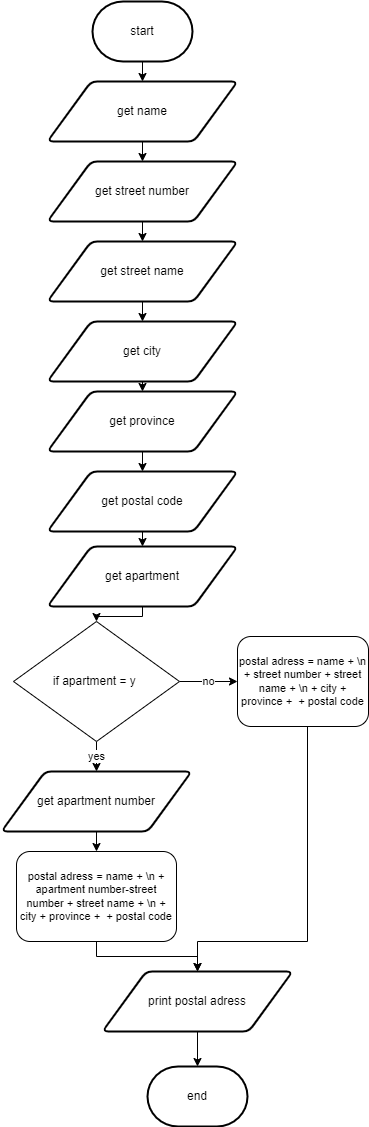

The diagram above was exported from draw.io. Its source (the exported page's mxGraphModel, read from the mxfile embedded in the PNG):
<mxGraphModel dx="690" dy="526" grid="1" gridSize="10" guides="1" tooltips="1" connect="1" arrows="1" fold="1" page="1" pageScale="1" pageWidth="827" pageHeight="1169" math="0" shadow="0">
  <root>
    <mxCell id="0" />
    <mxCell id="1" parent="0" />
    <mxCell id="119" value="end" style="strokeWidth=2;html=1;shape=mxgraph.flowchart.terminator;whiteSpace=wrap;" parent="1" vertex="1">
      <mxGeometry x="429" y="1075" width="100" height="60" as="geometry" />
    </mxCell>
    <mxCell id="149" value="no" style="edgeStyle=orthogonalEdgeStyle;shape=connector;rounded=0;html=1;exitX=1;exitY=0.5;exitDx=0;exitDy=0;entryX=0;entryY=0.5;entryDx=0;entryDy=0;labelBackgroundColor=default;fontFamily=Helvetica;fontSize=11;fontColor=default;endArrow=classic;strokeColor=default;" parent="1" source="122" target="147" edge="1">
      <mxGeometry relative="1" as="geometry" />
    </mxCell>
    <mxCell id="168" value="yes" style="edgeStyle=orthogonalEdgeStyle;shape=connector;rounded=0;html=1;exitX=0.5;exitY=1;exitDx=0;exitDy=0;entryX=0.5;entryY=0;entryDx=0;entryDy=0;labelBackgroundColor=default;fontFamily=Helvetica;fontSize=11;fontColor=default;endArrow=classic;strokeColor=default;" edge="1" parent="1" source="122" target="167">
      <mxGeometry relative="1" as="geometry" />
    </mxCell>
    <mxCell id="122" value="if apartment = y&amp;nbsp;" style="rhombus;whiteSpace=wrap;html=1;" parent="1" vertex="1">
      <mxGeometry x="295" y="630" width="166" height="120" as="geometry" />
    </mxCell>
    <mxCell id="157" style="edgeStyle=orthogonalEdgeStyle;shape=connector;rounded=0;html=1;exitX=0.5;exitY=1;exitDx=0;exitDy=0;exitPerimeter=0;entryX=0.5;entryY=0;entryDx=0;entryDy=0;labelBackgroundColor=default;fontFamily=Helvetica;fontSize=11;fontColor=default;endArrow=classic;strokeColor=default;" edge="1" parent="1" source="140" target="153">
      <mxGeometry relative="1" as="geometry" />
    </mxCell>
    <mxCell id="140" value="start" style="strokeWidth=2;html=1;shape=mxgraph.flowchart.terminator;whiteSpace=wrap;" parent="1" vertex="1">
      <mxGeometry x="374" y="10" width="100" height="60" as="geometry" />
    </mxCell>
    <mxCell id="150" style="edgeStyle=orthogonalEdgeStyle;shape=connector;rounded=0;html=1;exitX=0.5;exitY=1;exitDx=0;exitDy=0;labelBackgroundColor=default;fontFamily=Helvetica;fontSize=11;fontColor=default;endArrow=classic;strokeColor=default;" parent="1" source="147" target="148" edge="1">
      <mxGeometry relative="1" as="geometry">
        <Array as="points">
          <mxPoint x="589" y="715" />
          <mxPoint x="589" y="950" />
          <mxPoint x="479" y="950" />
        </Array>
      </mxGeometry>
    </mxCell>
    <mxCell id="147" value="postal adress = name + \n + street number + street name + \n + city + province +&amp;nbsp; + postal code" style="rounded=1;whiteSpace=wrap;html=1;fontFamily=Helvetica;fontSize=11;fontColor=default;" parent="1" vertex="1">
      <mxGeometry x="519" y="645" width="131" height="90" as="geometry" />
    </mxCell>
    <mxCell id="151" style="edgeStyle=orthogonalEdgeStyle;shape=connector;rounded=0;html=1;exitX=0.5;exitY=1;exitDx=0;exitDy=0;entryX=0.5;entryY=0;entryDx=0;entryDy=0;entryPerimeter=0;labelBackgroundColor=default;fontFamily=Helvetica;fontSize=11;fontColor=default;endArrow=classic;strokeColor=default;" parent="1" source="148" target="119" edge="1">
      <mxGeometry relative="1" as="geometry" />
    </mxCell>
    <mxCell id="148" value="print postal adress" style="shape=parallelogram;html=1;strokeWidth=2;perimeter=parallelogramPerimeter;whiteSpace=wrap;rounded=1;arcSize=12;size=0.23;" parent="1" vertex="1">
      <mxGeometry x="384" y="980" width="190" height="60" as="geometry" />
    </mxCell>
    <mxCell id="158" style="edgeStyle=orthogonalEdgeStyle;shape=connector;rounded=0;html=1;exitX=0.5;exitY=1;exitDx=0;exitDy=0;entryX=0.5;entryY=0;entryDx=0;entryDy=0;labelBackgroundColor=default;fontFamily=Helvetica;fontSize=11;fontColor=default;endArrow=classic;strokeColor=default;" edge="1" parent="1" source="153" target="155">
      <mxGeometry relative="1" as="geometry" />
    </mxCell>
    <mxCell id="153" value="get name" style="shape=parallelogram;html=1;strokeWidth=2;perimeter=parallelogramPerimeter;whiteSpace=wrap;rounded=1;arcSize=12;size=0.23;" vertex="1" parent="1">
      <mxGeometry x="329" y="90" width="190" height="60" as="geometry" />
    </mxCell>
    <mxCell id="166" style="edgeStyle=orthogonalEdgeStyle;shape=connector;rounded=0;html=1;exitX=0.5;exitY=1;exitDx=0;exitDy=0;entryX=0.5;entryY=0;entryDx=0;entryDy=0;labelBackgroundColor=default;fontFamily=Helvetica;fontSize=11;fontColor=default;endArrow=classic;strokeColor=default;" edge="1" parent="1" source="154" target="122">
      <mxGeometry relative="1" as="geometry" />
    </mxCell>
    <mxCell id="154" value="get apartment" style="shape=parallelogram;html=1;strokeWidth=2;perimeter=parallelogramPerimeter;whiteSpace=wrap;rounded=1;arcSize=12;size=0.23;" vertex="1" parent="1">
      <mxGeometry x="329" y="555" width="190" height="60" as="geometry" />
    </mxCell>
    <mxCell id="162" style="edgeStyle=orthogonalEdgeStyle;shape=connector;rounded=0;html=1;exitX=0.5;exitY=1;exitDx=0;exitDy=0;entryX=0.5;entryY=0;entryDx=0;entryDy=0;labelBackgroundColor=default;fontFamily=Helvetica;fontSize=11;fontColor=default;endArrow=classic;strokeColor=default;" edge="1" parent="1" source="155" target="156">
      <mxGeometry relative="1" as="geometry" />
    </mxCell>
    <mxCell id="155" value="get street number" style="shape=parallelogram;html=1;strokeWidth=2;perimeter=parallelogramPerimeter;whiteSpace=wrap;rounded=1;arcSize=12;size=0.23;" vertex="1" parent="1">
      <mxGeometry x="329" y="170" width="190" height="60" as="geometry" />
    </mxCell>
    <mxCell id="163" style="edgeStyle=orthogonalEdgeStyle;shape=connector;rounded=0;html=1;exitX=0.5;exitY=1;exitDx=0;exitDy=0;entryX=0.5;entryY=0;entryDx=0;entryDy=0;labelBackgroundColor=default;fontFamily=Helvetica;fontSize=11;fontColor=default;endArrow=classic;strokeColor=default;" edge="1" parent="1" source="156" target="159">
      <mxGeometry relative="1" as="geometry" />
    </mxCell>
    <mxCell id="156" value="get street name" style="shape=parallelogram;html=1;strokeWidth=2;perimeter=parallelogramPerimeter;whiteSpace=wrap;rounded=1;arcSize=12;size=0.23;" vertex="1" parent="1">
      <mxGeometry x="329" y="250" width="190" height="60" as="geometry" />
    </mxCell>
    <mxCell id="164" style="edgeStyle=orthogonalEdgeStyle;shape=connector;rounded=0;html=1;exitX=0.5;exitY=1;exitDx=0;exitDy=0;entryX=0.5;entryY=0;entryDx=0;entryDy=0;labelBackgroundColor=default;fontFamily=Helvetica;fontSize=11;fontColor=default;endArrow=classic;strokeColor=default;" edge="1" parent="1" source="159" target="160">
      <mxGeometry relative="1" as="geometry" />
    </mxCell>
    <mxCell id="159" value="get city" style="shape=parallelogram;html=1;strokeWidth=2;perimeter=parallelogramPerimeter;whiteSpace=wrap;rounded=1;arcSize=12;size=0.23;" vertex="1" parent="1">
      <mxGeometry x="329" y="330" width="190" height="60" as="geometry" />
    </mxCell>
    <mxCell id="174" style="edgeStyle=orthogonalEdgeStyle;shape=connector;rounded=0;html=1;exitX=0.5;exitY=1;exitDx=0;exitDy=0;entryX=0.5;entryY=0;entryDx=0;entryDy=0;labelBackgroundColor=default;fontFamily=Helvetica;fontSize=11;fontColor=default;endArrow=classic;strokeColor=default;" edge="1" parent="1" source="160" target="170">
      <mxGeometry relative="1" as="geometry" />
    </mxCell>
    <mxCell id="160" value="get province" style="shape=parallelogram;html=1;strokeWidth=2;perimeter=parallelogramPerimeter;whiteSpace=wrap;rounded=1;arcSize=12;size=0.23;" vertex="1" parent="1">
      <mxGeometry x="329" y="400" width="190" height="60" as="geometry" />
    </mxCell>
    <mxCell id="173" style="edgeStyle=orthogonalEdgeStyle;shape=connector;rounded=0;html=1;exitX=0.5;exitY=1;exitDx=0;exitDy=0;entryX=0.5;entryY=0;entryDx=0;entryDy=0;labelBackgroundColor=default;fontFamily=Helvetica;fontSize=11;fontColor=default;endArrow=classic;strokeColor=default;" edge="1" parent="1" source="167" target="171">
      <mxGeometry relative="1" as="geometry" />
    </mxCell>
    <mxCell id="167" value="get apartment number" style="shape=parallelogram;html=1;strokeWidth=2;perimeter=parallelogramPerimeter;whiteSpace=wrap;rounded=1;arcSize=12;size=0.23;" vertex="1" parent="1">
      <mxGeometry x="283" y="780" width="190" height="60" as="geometry" />
    </mxCell>
    <mxCell id="176" style="edgeStyle=orthogonalEdgeStyle;shape=connector;rounded=0;html=1;exitX=0.5;exitY=1;exitDx=0;exitDy=0;entryX=0.5;entryY=0;entryDx=0;entryDy=0;labelBackgroundColor=default;fontFamily=Helvetica;fontSize=11;fontColor=default;endArrow=classic;strokeColor=default;" edge="1" parent="1" source="170" target="154">
      <mxGeometry relative="1" as="geometry" />
    </mxCell>
    <mxCell id="170" value="get postal code" style="shape=parallelogram;html=1;strokeWidth=2;perimeter=parallelogramPerimeter;whiteSpace=wrap;rounded=1;arcSize=12;size=0.23;" vertex="1" parent="1">
      <mxGeometry x="329" y="480" width="190" height="60" as="geometry" />
    </mxCell>
    <mxCell id="172" style="edgeStyle=orthogonalEdgeStyle;shape=connector;rounded=0;html=1;exitX=0.5;exitY=1;exitDx=0;exitDy=0;entryX=0.5;entryY=0;entryDx=0;entryDy=0;labelBackgroundColor=default;fontFamily=Helvetica;fontSize=11;fontColor=default;endArrow=classic;strokeColor=default;" edge="1" parent="1" source="171" target="148">
      <mxGeometry relative="1" as="geometry" />
    </mxCell>
    <mxCell id="171" value="postal adress = name + \n + apartment number-street number + street name + \n + city + province +&amp;nbsp; + postal code" style="rounded=1;whiteSpace=wrap;html=1;fontFamily=Helvetica;fontSize=11;fontColor=default;" vertex="1" parent="1">
      <mxGeometry x="298" y="860" width="160" height="90" as="geometry" />
    </mxCell>
  </root>
</mxGraphModel>